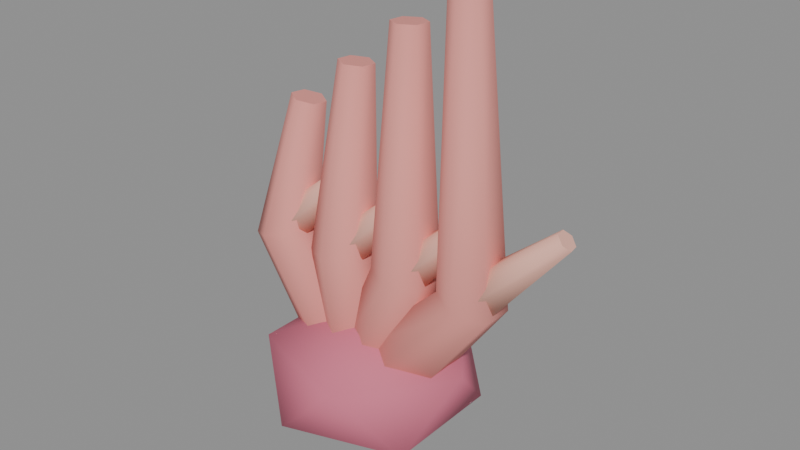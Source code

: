 # Source: prop_coral_shard.blend  (saved by Blender 5.2.44; exported with 4.5.12 LTS)
import bpy
from mathutils import Matrix  # noqa: F401  (used for matrix-valued properties, if any)

bpy.ops.wm.read_factory_settings(use_empty=True)
scene = bpy.context.scene
scene.name = 'Scene'

# ---- materials (node trees are filled in below, after node groups)
mat_m_toon = bpy.data.materials.new('M_Toon')

# ---- material node trees
mat_m_toon.use_nodes = True; mat_m_toon.node_tree.nodes.clear()
_N = mat_m_toon.node_tree.nodes; _L = mat_m_toon.node_tree.links
n0 = _N.new('ShaderNodeBsdfPrincipled'); n0.name = 'Principled BSDF'; n0.location = (-200, 100)
n0.inputs[2].default_value = 0.8
n0.inputs[10].default_value = 0.005
n1 = _N.new('ShaderNodeOutputMaterial'); n1.name = 'Material Output'; n1.location = (200, 100)
n2 = _N.new('ShaderNodeVertexColor'); n2.name = 'Color Attribute'; n2.location = (0, 0)
n2.layer_name = 'Col'
_L.new(n0.outputs[0], n1.inputs[0])
_L.new(n2.outputs[0], n0.inputs[0])
n1.is_active_output = True

# ---- meshes
me_coral_shard = bpy.data.meshes.new('coral_shard')
me_coral_shard.from_pydata([(0.0, 0.07, 0.06), (-0.04577, 0.035, 0.02025), (-0.04577, -0.035, 0.02025), (-6.473e-18, -0.07, 0.06), (0.04577, -0.035, 0.09975), (0.04577, 0.035, 0.09975), (-0.1643, 0.04744, 0.2478), (-0.2036, 0.02372, 0.2357), (-0.2043, -0.02372, 0.2379), (-0.1657, -0.04744, 0.2522), (-0.1264, -0.02372, 0.2643), (-0.1257, 0.02372, 0.2621), (-0.1318, 0.04487, 0.4475), (-0.1533, 0.03293, 0.4522), (-0.1534, 0.008056, 0.4547), (-0.1322, -0.004873, 0.4525), (-0.1107, 0.007071, 0.4478), (-0.1106, 0.03194, 0.4453), (-0.1592, -0.03452, 0.25), (-0.1411, -0.01376, 0.2284), (-0.1469, 0.02076, 0.2284), (-0.1708, 0.03452, 0.25), (-0.1889, 0.01376, 0.2716), (-0.1831, -0.02076, 0.2716), (-0.04253, 0.005204, 0.37), (-0.03477, 0.0141, 0.3608), (-0.03723, 0.0289, 0.3608), (-0.04747, 0.0348, 0.37), (-0.05523, 0.0259, 0.3792), (-0.05277, 0.0111, 0.3792), (0.0, 0.07, 0.06), (-0.05823, 0.035, 0.04314), (-0.05823, -0.035, 0.04314), (-8.234e-18, -0.07, 0.06), (0.05823, -0.035, 0.07686), (0.05823, 0.035, 0.07686), (-0.0548, 0.04746, 0.248), (-0.09585, 0.02373, 0.2451), (-0.09605, -0.02373, 0.2471), (-0.0552, -0.04746, 0.252), (-0.01415, -0.02373, 0.2549), (-0.01395, 0.02373, 0.2529), (-0.04393, 0.04493, 0.5182), (-0.0656, 0.03259, 0.5199), (-0.06567, 0.007661, 0.5218), (-0.04407, -0.004931, 0.5218), (-0.0224, 0.007408, 0.5201), (-0.02233, 0.03234, 0.5182), (-0.04925, -0.03452, 0.25), (-0.03113, -0.01376, 0.2284), (-0.03688, 0.02076, 0.2284), (-0.06075, 0.03452, 0.25), (-0.07887, 0.01376, 0.2716), (-0.07312, -0.02076, 0.2716), (0.06747, 0.005204, 0.37), (0.07523, 0.0141, 0.3608), (0.07277, 0.0289, 0.3608), (0.06253, 0.0348, 0.37), (0.05477, 0.0259, 0.3792), (0.05723, 0.0111, 0.3792), (0.0, 0.07, 0.06), (-0.05823, 0.035, 0.07686), (-0.05823, -0.035, 0.07686), (-8.234e-18, -0.07, 0.06), (0.05823, -0.035, 0.04314), (0.05823, 0.035, 0.04314), (0.05485, 0.04747, 0.2482), (0.01393, 0.02373, 0.2525), (0.01408, -0.02373, 0.2543), (0.05515, -0.04747, 0.2518), (0.09607, -0.02373, 0.2475), (0.09592, 0.02373, 0.2457), (0.04394, 0.04496, 0.5885), (0.02233, 0.03238, 0.5886), (0.02239, 0.007428, 0.59), (0.04406, -0.004957, 0.5915), (0.06567, 0.007615, 0.5914), (0.06561, 0.03257, 0.59), (0.06075, -0.03452, 0.25), (0.07887, -0.01376, 0.2284), (0.07312, 0.02076, 0.2284), (0.04925, 0.03452, 0.25), (0.03113, 0.01376, 0.2716), (0.03688, -0.02076, 0.2716), (0.1775, 0.005204, 0.37), (0.1852, 0.0141, 0.3608), (0.1828, 0.0289, 0.3608), (0.1725, 0.0348, 0.37), (0.1648, 0.0259, 0.3792), (0.1672, 0.0111, 0.3792), (0.0, -0.07, 0.06), (0.04577, -0.035, 0.02025), (0.04577, 0.035, 0.02025), (6.473e-18, 0.07, 0.06), (-0.04577, 0.035, 0.09975), (-0.04577, -0.035, 0.09975), (0.1653, -0.04747, 0.2515), (0.2053, -0.02374, 0.2419), (0.205, 0.02374, 0.2404), (0.1647, 0.04747, 0.2485), (0.1247, 0.02374, 0.2581), (0.125, -0.02374, 0.2596), (0.1321, -0.004969, 0.6612), (0.1537, 0.007721, 0.6623), (0.1535, 0.03269, 0.6611), (0.1319, 0.04497, 0.6588), (0.1103, 0.03228, 0.6577), (0.1105, 0.007309, 0.6589), (0.1708, -0.03452, 0.25), (0.1889, -0.01376, 0.2284), (0.1831, 0.02076, 0.2284), (0.1592, 0.03452, 0.25), (0.1411, 0.01376, 0.2716), (0.1469, -0.02076, 0.2716), (0.2875, 0.005204, 0.37), (0.2952, 0.0141, 0.3608), (0.2928, 0.0289, 0.3608), (0.2825, 0.0348, 0.37), (0.2748, 0.0259, 0.3792), (0.2772, 0.0111, 0.3792), (0.0, 0.0, -0.022), (0.123, -0.08937, 0.03438), (-0.04699, -0.1446, 0.03438), (-0.1521, 0.0, 0.03438), (-0.04699, 0.1446, 0.03438), (0.123, 0.08937, 0.03438), (0.04699, -0.1446, 0.1256), (-0.123, -0.08937, 0.1256), (-0.123, 0.08937, 0.1256), (0.04699, 0.1446, 0.1256), (0.1521, 0.0, 0.1256), (0.0, 0.0, 0.182)], [], [(0, 1, 7, 6), (1, 2, 8, 7), (2, 3, 9, 8), (3, 4, 10, 9), (4, 5, 11, 10), (5, 0, 6, 11), (6, 7, 13, 12), (7, 8, 14, 13), (8, 9, 15, 14), (9, 10, 16, 15), (10, 11, 17, 16), (11, 6, 12, 17), (5, 4, 3, 2, 1, 0), (12, 13, 14, 15, 16, 17), (18, 19, 25, 24), (19, 20, 26, 25), (20, 21, 27, 26), (21, 22, 28, 27), (22, 23, 29, 28), (23, 18, 24, 29), (23, 22, 21, 20, 19, 18), (24, 25, 26, 27, 28, 29), (30, 31, 37, 36), (31, 32, 38, 37), (32, 33, 39, 38), (33, 34, 40, 39), (34, 35, 41, 40), (35, 30, 36, 41), (36, 37, 43, 42), (37, 38, 44, 43), (38, 39, 45, 44), (39, 40, 46, 45), (40, 41, 47, 46), (41, 36, 42, 47), (35, 34, 33, 32, 31, 30), (42, 43, 44, 45, 46, 47), (48, 49, 55, 54), (49, 50, 56, 55), (50, 51, 57, 56), (51, 52, 58, 57), (52, 53, 59, 58), (53, 48, 54, 59), (53, 52, 51, 50, 49, 48), (54, 55, 56, 57, 58, 59), (60, 61, 67, 66), (61, 62, 68, 67), (62, 63, 69, 68), (63, 64, 70, 69), (64, 65, 71, 70), (65, 60, 66, 71), (66, 67, 73, 72), (67, 68, 74, 73), (68, 69, 75, 74), (69, 70, 76, 75), (70, 71, 77, 76), (71, 66, 72, 77), (65, 64, 63, 62, 61, 60), (72, 73, 74, 75, 76, 77), (78, 79, 85, 84), (79, 80, 86, 85), (80, 81, 87, 86), (81, 82, 88, 87), (82, 83, 89, 88), (83, 78, 84, 89), (83, 82, 81, 80, 79, 78), (84, 85, 86, 87, 88, 89), (90, 91, 97, 96), (91, 92, 98, 97), (92, 93, 99, 98), (93, 94, 100, 99), (94, 95, 101, 100), (95, 90, 96, 101), (96, 97, 103, 102), (97, 98, 104, 103), (98, 99, 105, 104), (99, 100, 106, 105), (100, 101, 107, 106), (101, 96, 102, 107), (95, 94, 93, 92, 91, 90), (102, 103, 104, 105, 106, 107), (108, 109, 115, 114), (109, 110, 116, 115), (110, 111, 117, 116), (111, 112, 118, 117), (112, 113, 119, 118), (113, 108, 114, 119), (113, 112, 111, 110, 109, 108), (114, 115, 116, 117, 118, 119), (120, 121, 122), (121, 120, 125), (120, 122, 123), (120, 123, 124), (120, 124, 125), (121, 125, 130), (122, 121, 126), (123, 122, 127), (124, 123, 128), (125, 124, 129), (121, 130, 126), (122, 126, 127), (123, 127, 128), (124, 128, 129), (125, 129, 130), (126, 130, 131), (127, 126, 131), (128, 127, 131), (129, 128, 131), (130, 129, 131)])
me_coral_shard.polygons.foreach_set('use_smooth', [1, 1, 1, 1, 1, 1, 1, 1, 1, 1, 1, 1, 0, 0, 1, 1, 1, 1, 1, 1, 0, 0, 1, 1, 1, 1, 1, 1, 1, 1, 1, 1, 1, 1, 0, 0, 1, 1, 1, 1, 1, 1, 0, 0, 1, 1, 1, 1, 1, 1, 1, 1, 1, 1, 1, 1, 0, 0, 1, 1, 1, 1, 1, 1, 0, 0, 1, 1, 1, 1, 1, 1, 1, 1, 1, 1, 1, 1, 0, 0, 1, 1, 1, 1, 1, 1, 0, 0, 1, 1, 1, 1, 1, 1, 1, 1, 1, 1, 1, 1, 1, 1, 1, 1, 1, 1, 1, 1])
_ca = me_coral_shard.color_attributes.new('Col', 'BYTE_COLOR', 'CORNER')
_ca.data.foreach_set('color', [0.7991, 0.2961, 0.2623, 1.0, 0.7991, 0.2961, 0.2623, 1.0, 0.7991, 0.2961, 0.2623, 1.0, 0.7991, 0.2961, 0.2623, 1.0, 0.7991, 0.2961, 0.2623, 1.0, 0.7991, 0.2961, 0.2623, 1.0, 0.7991, 0.2961, 0.2623, 1.0, 0.7991, 0.2961, 0.2623, 1.0, 0.7991, 0.2961, 0.2623, 1.0, 0.7991, 0.2961, 0.2623, 1.0, 0.7991, 0.2961, 0.2623, 1.0, 0.7991, 0.2961, 0.2623, 1.0, 0.7991, 0.2961, 0.2623, 1.0, 0.7991, 0.2961, 0.2623, 1.0, 0.7991, 0.2961, 0.2623, 1.0, 0.7991, 0.2961, 0.2623, 1.0, 0.7991, 0.2961, 0.2623, 1.0, 0.7991, 0.2961, 0.2623, 1.0, 0.7991, 0.2961, 0.2623, 1.0, 0.7991, 0.2961, 0.2623, 1.0, 0.7991, 0.2961, 0.2623, 1.0, 0.7991, 0.2961, 0.2623, 1.0, 0.7991, 0.2961, 0.2623, 1.0, 0.7991, 0.2961, 0.2623, 1.0, 0.7991, 0.2961, 0.2623, 1.0, 0.7991, 0.2961, 0.2623, 1.0, 0.7991, 0.2961, 0.2623, 1.0, 0.7991, 0.2961, 0.2623, 1.0, 0.7991, 0.2961, 0.2623, 1.0, 0.7991, 0.2961, 0.2623, 1.0, 0.7991, 0.2961, 0.2623, 1.0, 0.7991, 0.2961, 0.2623, 1.0, 0.7991, 0.2961, 0.2623, 1.0, 0.7991, 0.2961, 0.2623, 1.0, 0.7991, 0.2961, 0.2623, 1.0, 0.7991, 0.2961, 0.2623, 1.0, 0.7991, 0.2961, 0.2623, 1.0, 0.7991, 0.2961, 0.2623, 1.0, 0.7991, 0.2961, 0.2623, 1.0, 0.7991, 0.2961, 0.2623, 1.0, 0.7991, 0.2961, 0.2623, 1.0, 0.7991, 0.2961, 0.2623, 1.0, 0.7991, 0.2961, 0.2623, 1.0, 0.7991, 0.2961, 0.2623, 1.0, 0.7991, 0.2961, 0.2623, 1.0, 0.7991, 0.2961, 0.2623, 1.0, 0.7991, 0.2961, 0.2623, 1.0, 0.7991, 0.2961, 0.2623, 1.0, 0.7991, 0.2961, 0.2623, 1.0, 0.7991, 0.2961, 0.2623, 1.0, 0.7991, 0.2961, 0.2623, 1.0, 0.7991, 0.2961, 0.2623, 1.0, 0.7991, 0.2961, 0.2623, 1.0, 0.7991, 0.2961, 0.2623, 1.0, 0.7991, 0.2961, 0.2623, 1.0, 0.7991, 0.2961, 0.2623, 1.0, 0.7991, 0.2961, 0.2623, 1.0, 0.7991, 0.2961, 0.2623, 1.0, 0.7991, 0.2961, 0.2623, 1.0, 0.7991, 0.2961, 0.2623, 1.0, 0.8469, 0.4452, 0.3515, 1.0, 0.8469, 0.4452, 0.3515, 1.0, 0.8469, 0.4452, 0.3515, 1.0, 0.8469, 0.4452, 0.3515, 1.0, 0.8469, 0.4452, 0.3515, 1.0, 0.8469, 0.4452, 0.3515, 1.0, 0.8469, 0.4452, 0.3515, 1.0, 0.8469, 0.4452, 0.3515, 1.0, 0.8469, 0.4452, 0.3515, 1.0, 0.8469, 0.4452, 0.3515, 1.0, 0.8469, 0.4452, 0.3515, 1.0, 0.8469, 0.4452, 0.3515, 1.0, 0.8469, 0.4452, 0.3515, 1.0, 0.8469, 0.4452, 0.3515, 1.0, 0.8469, 0.4452, 0.3515, 1.0, 0.8469, 0.4452, 0.3515, 1.0, 0.8469, 0.4452, 0.3515, 1.0, 0.8469, 0.4452, 0.3515, 1.0, 0.8469, 0.4452, 0.3515, 1.0, 0.8469, 0.4452, 0.3515, 1.0, 0.8469, 0.4452, 0.3515, 1.0, 0.8469, 0.4452, 0.3515, 1.0, 0.8469, 0.4452, 0.3515, 1.0, 0.8469, 0.4452, 0.3515, 1.0, 0.8469, 0.4452, 0.3515, 1.0, 0.8469, 0.4452, 0.3515, 1.0, 0.8469, 0.4452, 0.3515, 1.0, 0.8469, 0.4452, 0.3515, 1.0, 0.8469, 0.4452, 0.3515, 1.0, 0.8469, 0.4452, 0.3515, 1.0, 0.8469, 0.4452, 0.3515, 1.0, 0.8469, 0.4452, 0.3515, 1.0, 0.8469, 0.4452, 0.3515, 1.0, 0.8469, 0.4452, 0.3515, 1.0, 0.8469, 0.4452, 0.3515, 1.0, 0.8469, 0.4452, 0.3515, 1.0, 0.7991, 0.2961, 0.2623, 1.0, 0.7991, 0.2961, 0.2623, 1.0, 0.7991, 0.2961, 0.2623, 1.0, 0.7991, 0.2961, 0.2623, 1.0, 0.7991, 0.2961, 0.2623, 1.0, 0.7991, 0.2961, 0.2623, 1.0, 0.7991, 0.2961, 0.2623, 1.0, 0.7991, 0.2961, 0.2623, 1.0, 0.7991, 0.2961, 0.2623, 1.0, 0.7991, 0.2961, 0.2623, 1.0, 0.7991, 0.2961, 0.2623, 1.0, 0.7991, 0.2961, 0.2623, 1.0, 0.7991, 0.2961, 0.2623, 1.0, 0.7991, 0.2961, 0.2623, 1.0, 0.7991, 0.2961, 0.2623, 1.0, 0.7991, 0.2961, 0.2623, 1.0, 0.7991, 0.2961, 0.2623, 1.0, 0.7991, 0.2961, 0.2623, 1.0, 0.7991, 0.2961, 0.2623, 1.0, 0.7991, 0.2961, 0.2623, 1.0, 0.7991, 0.2961, 0.2623, 1.0, 0.7991, 0.2961, 0.2623, 1.0, 0.7991, 0.2961, 0.2623, 1.0, 0.7991, 0.2961, 0.2623, 1.0, 0.7991, 0.2961, 0.2623, 1.0, 0.7991, 0.2961, 0.2623, 1.0, 0.7991, 0.2961, 0.2623, 1.0, 0.7991, 0.2961, 0.2623, 1.0, 0.7991, 0.2961, 0.2623, 1.0, 0.7991, 0.2961, 0.2623, 1.0, 0.7991, 0.2961, 0.2623, 1.0, 0.7991, 0.2961, 0.2623, 1.0, 0.7991, 0.2961, 0.2623, 1.0, 0.7991, 0.2961, 0.2623, 1.0, 0.7991, 0.2961, 0.2623, 1.0, 0.7991, 0.2961, 0.2623, 1.0, 0.7991, 0.2961, 0.2623, 1.0, 0.7991, 0.2961, 0.2623, 1.0, 0.7991, 0.2961, 0.2623, 1.0, 0.7991, 0.2961, 0.2623, 1.0, 0.7991, 0.2961, 0.2623, 1.0, 0.7991, 0.2961, 0.2623, 1.0, 0.7991, 0.2961, 0.2623, 1.0, 0.7991, 0.2961, 0.2623, 1.0, 0.7991, 0.2961, 0.2623, 1.0, 0.7991, 0.2961, 0.2623, 1.0, 0.7991, 0.2961, 0.2623, 1.0, 0.7991, 0.2961, 0.2623, 1.0, 0.7991, 0.2961, 0.2623, 1.0, 0.7991, 0.2961, 0.2623, 1.0, 0.7991, 0.2961, 0.2623, 1.0, 0.7991, 0.2961, 0.2623, 1.0, 0.7991, 0.2961, 0.2623, 1.0, 0.7991, 0.2961, 0.2623, 1.0, 0.7991, 0.2961, 0.2623, 1.0, 0.7991, 0.2961, 0.2623, 1.0, 0.7991, 0.2961, 0.2623, 1.0, 0.7991, 0.2961, 0.2623, 1.0, 0.7991, 0.2961, 0.2623, 1.0, 0.7991, 0.2961, 0.2623, 1.0, 0.8469, 0.4452, 0.3515, 1.0, 0.8469, 0.4452, 0.3515, 1.0, 0.8469, 0.4452, 0.3515, 1.0, 0.8469, 0.4452, 0.3515, 1.0, 0.8469, 0.4452, 0.3515, 1.0, 0.8469, 0.4452, 0.3515, 1.0, 0.8469, 0.4452, 0.3515, 1.0, 0.8469, 0.4452, 0.3515, 1.0, 0.8469, 0.4452, 0.3515, 1.0, 0.8469, 0.4452, 0.3515, 1.0, 0.8469, 0.4452, 0.3515, 1.0, 0.8469, 0.4452, 0.3515, 1.0, 0.8469, 0.4452, 0.3515, 1.0, 0.8469, 0.4452, 0.3515, 1.0, 0.8469, 0.4452, 0.3515, 1.0, 0.8469, 0.4452, 0.3515, 1.0, 0.8469, 0.4452, 0.3515, 1.0, 0.8469, 0.4452, 0.3515, 1.0, 0.8469, 0.4452, 0.3515, 1.0, 0.8469, 0.4452, 0.3515, 1.0, 0.8469, 0.4452, 0.3515, 1.0, 0.8469, 0.4452, 0.3515, 1.0, 0.8469, 0.4452, 0.3515, 1.0, 0.8469, 0.4452, 0.3515, 1.0, 0.8469, 0.4452, 0.3515, 1.0, 0.8469, 0.4452, 0.3515, 1.0, 0.8469, 0.4452, 0.3515, 1.0, 0.8469, 0.4452, 0.3515, 1.0, 0.8469, 0.4452, 0.3515, 1.0, 0.8469, 0.4452, 0.3515, 1.0, 0.8469, 0.4452, 0.3515, 1.0, 0.8469, 0.4452, 0.3515, 1.0, 0.8469, 0.4452, 0.3515, 1.0, 0.8469, 0.4452, 0.3515, 1.0, 0.8469, 0.4452, 0.3515, 1.0, 0.8469, 0.4452, 0.3515, 1.0, 0.7991, 0.2961, 0.2623, 1.0, 0.7991, 0.2961, 0.2623, 1.0, 0.7991, 0.2961, 0.2623, 1.0, 0.7991, 0.2961, 0.2623, 1.0, 0.7991, 0.2961, 0.2623, 1.0, 0.7991, 0.2961, 0.2623, 1.0, 0.7991, 0.2961, 0.2623, 1.0, 0.7991, 0.2961, 0.2623, 1.0, 0.7991, 0.2961, 0.2623, 1.0, 0.7991, 0.2961, 0.2623, 1.0, 0.7991, 0.2961, 0.2623, 1.0, 0.7991, 0.2961, 0.2623, 1.0, 0.7991, 0.2961, 0.2623, 1.0, 0.7991, 0.2961, 0.2623, 1.0, 0.7991, 0.2961, 0.2623, 1.0, 0.7991, 0.2961, 0.2623, 1.0, 0.7991, 0.2961, 0.2623, 1.0, 0.7991, 0.2961, 0.2623, 1.0, 0.7991, 0.2961, 0.2623, 1.0, 0.7991, 0.2961, 0.2623, 1.0, 0.7991, 0.2961, 0.2623, 1.0, 0.7991, 0.2961, 0.2623, 1.0, 0.7991, 0.2961, 0.2623, 1.0, 0.7991, 0.2961, 0.2623, 1.0, 0.7991, 0.2961, 0.2623, 1.0, 0.7991, 0.2961, 0.2623, 1.0, 0.7991, 0.2961, 0.2623, 1.0, 0.7991, 0.2961, 0.2623, 1.0, 0.7991, 0.2961, 0.2623, 1.0, 0.7991, 0.2961, 0.2623, 1.0, 0.7991, 0.2961, 0.2623, 1.0, 0.7991, 0.2961, 0.2623, 1.0, 0.7991, 0.2961, 0.2623, 1.0, 0.7991, 0.2961, 0.2623, 1.0, 0.7991, 0.2961, 0.2623, 1.0, 0.7991, 0.2961, 0.2623, 1.0, 0.7991, 0.2961, 0.2623, 1.0, 0.7991, 0.2961, 0.2623, 1.0, 0.7991, 0.2961, 0.2623, 1.0, 0.7991, 0.2961, 0.2623, 1.0, 0.7991, 0.2961, 0.2623, 1.0, 0.7991, 0.2961, 0.2623, 1.0, 0.7991, 0.2961, 0.2623, 1.0, 0.7991, 0.2961, 0.2623, 1.0, 0.7991, 0.2961, 0.2623, 1.0, 0.7991, 0.2961, 0.2623, 1.0, 0.7991, 0.2961, 0.2623, 1.0, 0.7991, 0.2961, 0.2623, 1.0, 0.7991, 0.2961, 0.2623, 1.0, 0.7991, 0.2961, 0.2623, 1.0, 0.7991, 0.2961, 0.2623, 1.0, 0.7991, 0.2961, 0.2623, 1.0, 0.7991, 0.2961, 0.2623, 1.0, 0.7991, 0.2961, 0.2623, 1.0, 0.7991, 0.2961, 0.2623, 1.0, 0.7991, 0.2961, 0.2623, 1.0, 0.7991, 0.2961, 0.2623, 1.0, 0.7991, 0.2961, 0.2623, 1.0, 0.7991, 0.2961, 0.2623, 1.0, 0.7991, 0.2961, 0.2623, 1.0, 0.8469, 0.4452, 0.3515, 1.0, 0.8469, 0.4452, 0.3515, 1.0, 0.8469, 0.4452, 0.3515, 1.0, 0.8469, 0.4452, 0.3515, 1.0, 0.8469, 0.4452, 0.3515, 1.0, 0.8469, 0.4452, 0.3515, 1.0, 0.8469, 0.4452, 0.3515, 1.0, 0.8469, 0.4452, 0.3515, 1.0, 0.8469, 0.4452, 0.3515, 1.0, 0.8469, 0.4452, 0.3515, 1.0, 0.8469, 0.4452, 0.3515, 1.0, 0.8469, 0.4452, 0.3515, 1.0, 0.8469, 0.4452, 0.3515, 1.0, 0.8469, 0.4452, 0.3515, 1.0, 0.8469, 0.4452, 0.3515, 1.0, 0.8469, 0.4452, 0.3515, 1.0, 0.8469, 0.4452, 0.3515, 1.0, 0.8469, 0.4452, 0.3515, 1.0, 0.8469, 0.4452, 0.3515, 1.0, 0.8469, 0.4452, 0.3515, 1.0, 0.8469, 0.4452, 0.3515, 1.0, 0.8469, 0.4452, 0.3515, 1.0, 0.8469, 0.4452, 0.3515, 1.0, 0.8469, 0.4452, 0.3515, 1.0, 0.8469, 0.4452, 0.3515, 1.0, 0.8469, 0.4452, 0.3515, 1.0, 0.8469, 0.4452, 0.3515, 1.0, 0.8469, 0.4452, 0.3515, 1.0, 0.8469, 0.4452, 0.3515, 1.0, 0.8469, 0.4452, 0.3515, 1.0, 0.8469, 0.4452, 0.3515, 1.0, 0.8469, 0.4452, 0.3515, 1.0, 0.8469, 0.4452, 0.3515, 1.0, 0.8469, 0.4452, 0.3515, 1.0, 0.8469, 0.4452, 0.3515, 1.0, 0.8469, 0.4452, 0.3515, 1.0, 0.7991, 0.2961, 0.2623, 1.0, 0.7991, 0.2961, 0.2623, 1.0, 0.7991, 0.2961, 0.2623, 1.0, 0.7991, 0.2961, 0.2623, 1.0, 0.7991, 0.2961, 0.2623, 1.0, 0.7991, 0.2961, 0.2623, 1.0, 0.7991, 0.2961, 0.2623, 1.0, 0.7991, 0.2961, 0.2623, 1.0, 0.7991, 0.2961, 0.2623, 1.0, 0.7991, 0.2961, 0.2623, 1.0, 0.7991, 0.2961, 0.2623, 1.0, 0.7991, 0.2961, 0.2623, 1.0, 0.7991, 0.2961, 0.2623, 1.0, 0.7991, 0.2961, 0.2623, 1.0, 0.7991, 0.2961, 0.2623, 1.0, 0.7991, 0.2961, 0.2623, 1.0, 0.7991, 0.2961, 0.2623, 1.0, 0.7991, 0.2961, 0.2623, 1.0, 0.7991, 0.2961, 0.2623, 1.0, 0.7991, 0.2961, 0.2623, 1.0, 0.7991, 0.2961, 0.2623, 1.0, 0.7991, 0.2961, 0.2623, 1.0, 0.7991, 0.2961, 0.2623, 1.0, 0.7991, 0.2961, 0.2623, 1.0, 0.7991, 0.2961, 0.2623, 1.0, 0.7991, 0.2961, 0.2623, 1.0, 0.7991, 0.2961, 0.2623, 1.0, 0.7991, 0.2961, 0.2623, 1.0, 0.7991, 0.2961, 0.2623, 1.0, 0.7991, 0.2961, 0.2623, 1.0, 0.7991, 0.2961, 0.2623, 1.0, 0.7991, 0.2961, 0.2623, 1.0, 0.7991, 0.2961, 0.2623, 1.0, 0.7991, 0.2961, 0.2623, 1.0, 0.7991, 0.2961, 0.2623, 1.0, 0.7991, 0.2961, 0.2623, 1.0, 0.7991, 0.2961, 0.2623, 1.0, 0.7991, 0.2961, 0.2623, 1.0, 0.7991, 0.2961, 0.2623, 1.0, 0.7991, 0.2961, 0.2623, 1.0, 0.7991, 0.2961, 0.2623, 1.0, 0.7991, 0.2961, 0.2623, 1.0, 0.7991, 0.2961, 0.2623, 1.0, 0.7991, 0.2961, 0.2623, 1.0, 0.7991, 0.2961, 0.2623, 1.0, 0.7991, 0.2961, 0.2623, 1.0, 0.7991, 0.2961, 0.2623, 1.0, 0.7991, 0.2961, 0.2623, 1.0, 0.7991, 0.2961, 0.2623, 1.0, 0.7991, 0.2961, 0.2623, 1.0, 0.7991, 0.2961, 0.2623, 1.0, 0.7991, 0.2961, 0.2623, 1.0, 0.7991, 0.2961, 0.2623, 1.0, 0.7991, 0.2961, 0.2623, 1.0, 0.7991, 0.2961, 0.2623, 1.0, 0.7991, 0.2961, 0.2623, 1.0, 0.7991, 0.2961, 0.2623, 1.0, 0.7991, 0.2961, 0.2623, 1.0, 0.7991, 0.2961, 0.2623, 1.0, 0.7991, 0.2961, 0.2623, 1.0, 0.8469, 0.4452, 0.3515, 1.0, 0.8469, 0.4452, 0.3515, 1.0, 0.8469, 0.4452, 0.3515, 1.0, 0.8469, 0.4452, 0.3515, 1.0, 0.8469, 0.4452, 0.3515, 1.0, 0.8469, 0.4452, 0.3515, 1.0, 0.8469, 0.4452, 0.3515, 1.0, 0.8469, 0.4452, 0.3515, 1.0, 0.8469, 0.4452, 0.3515, 1.0, 0.8469, 0.4452, 0.3515, 1.0, 0.8469, 0.4452, 0.3515, 1.0, 0.8469, 0.4452, 0.3515, 1.0, 0.8469, 0.4452, 0.3515, 1.0, 0.8469, 0.4452, 0.3515, 1.0, 0.8469, 0.4452, 0.3515, 1.0, 0.8469, 0.4452, 0.3515, 1.0, 0.8469, 0.4452, 0.3515, 1.0, 0.8469, 0.4452, 0.3515, 1.0, 0.8469, 0.4452, 0.3515, 1.0, 0.8469, 0.4452, 0.3515, 1.0, 0.8469, 0.4452, 0.3515, 1.0, 0.8469, 0.4452, 0.3515, 1.0, 0.8469, 0.4452, 0.3515, 1.0, 0.8469, 0.4452, 0.3515, 1.0, 0.8469, 0.4452, 0.3515, 1.0, 0.8469, 0.4452, 0.3515, 1.0, 0.8469, 0.4452, 0.3515, 1.0, 0.8469, 0.4452, 0.3515, 1.0, 0.8469, 0.4452, 0.3515, 1.0, 0.8469, 0.4452, 0.3515, 1.0, 0.8469, 0.4452, 0.3515, 1.0, 0.8469, 0.4452, 0.3515, 1.0, 0.8469, 0.4452, 0.3515, 1.0, 0.8469, 0.4452, 0.3515, 1.0, 0.8469, 0.4452, 0.3515, 1.0, 0.8469, 0.4452, 0.3515, 1.0, 0.6445, 0.1559, 0.2384, 1.0, 0.6445, 0.1559, 0.2384, 1.0, 0.6445, 0.1559, 0.2384, 1.0, 0.6445, 0.1559, 0.2384, 1.0, 0.6445, 0.1559, 0.2384, 1.0, 0.6445, 0.1559, 0.2384, 1.0, 0.6445, 0.1559, 0.2384, 1.0, 0.6445, 0.1559, 0.2384, 1.0, 0.6445, 0.1559, 0.2384, 1.0, 0.6445, 0.1559, 0.2384, 1.0, 0.6445, 0.1559, 0.2384, 1.0, 0.6445, 0.1559, 0.2384, 1.0, 0.6445, 0.1559, 0.2384, 1.0, 0.6445, 0.1559, 0.2384, 1.0, 0.6445, 0.1559, 0.2384, 1.0, 0.6445, 0.1559, 0.2384, 1.0, 0.6445, 0.1559, 0.2384, 1.0, 0.6445, 0.1559, 0.2384, 1.0, 0.6445, 0.1559, 0.2384, 1.0, 0.6445, 0.1559, 0.2384, 1.0, 0.6445, 0.1559, 0.2384, 1.0, 0.6445, 0.1559, 0.2384, 1.0, 0.6445, 0.1559, 0.2384, 1.0, 0.6445, 0.1559, 0.2384, 1.0, 0.6445, 0.1559, 0.2384, 1.0, 0.6445, 0.1559, 0.2384, 1.0, 0.6445, 0.1559, 0.2384, 1.0, 0.6445, 0.1559, 0.2384, 1.0, 0.6445, 0.1559, 0.2384, 1.0, 0.6445, 0.1559, 0.2384, 1.0, 0.6445, 0.1559, 0.2384, 1.0, 0.6445, 0.1559, 0.2384, 1.0, 0.6445, 0.1559, 0.2384, 1.0, 0.6445, 0.1559, 0.2384, 1.0, 0.6445, 0.1559, 0.2384, 1.0, 0.6445, 0.1559, 0.2384, 1.0, 0.6445, 0.1559, 0.2384, 1.0, 0.6445, 0.1559, 0.2384, 1.0, 0.6445, 0.1559, 0.2384, 1.0, 0.6445, 0.1559, 0.2384, 1.0, 0.6445, 0.1559, 0.2384, 1.0, 0.6445, 0.1559, 0.2384, 1.0, 0.6445, 0.1559, 0.2384, 1.0, 0.6445, 0.1559, 0.2384, 1.0, 0.6445, 0.1559, 0.2384, 1.0, 0.6445, 0.1559, 0.2384, 1.0, 0.6445, 0.1559, 0.2384, 1.0, 0.6445, 0.1559, 0.2384, 1.0, 0.6445, 0.1559, 0.2384, 1.0, 0.6445, 0.1559, 0.2384, 1.0, 0.6445, 0.1559, 0.2384, 1.0, 0.6445, 0.1559, 0.2384, 1.0, 0.6445, 0.1559, 0.2384, 1.0, 0.6445, 0.1559, 0.2384, 1.0, 0.6445, 0.1559, 0.2384, 1.0, 0.6445, 0.1559, 0.2384, 1.0, 0.6445, 0.1559, 0.2384, 1.0, 0.6445, 0.1559, 0.2384, 1.0, 0.6445, 0.1559, 0.2384, 1.0, 0.6445, 0.1559, 0.2384, 1.0])
me_coral_shard.materials.append(mat_m_toon)
me_coral_shard.update()

# ---- objects
ob_coral_shard = bpy.data.objects.new('coral_shard', me_coral_shard)

# ---- transforms, parenting, visibility, modifiers, constraints
ob_coral_shard.location = (0.0, 0.0, 0.0)

# ---- collection membership
scene.collection.objects.link(ob_coral_shard)

# ---- scene / render settings (as saved in the file)
scene.frame_start = 1; scene.frame_end = 250; scene.frame_set(1)
scene.render.engine = 'BLENDER_EEVEE_NEXT'
scene.render.fps = 30
scene.render.bake_bias = 0.0
scene.render.bake_samples = 0
scene.render.compositor_device = 'GPU'
scene.eevee.use_volume_custom_range = False
scene.eevee.fast_gi_thickness_near = 0.1
scene.eevee.fast_gi_thickness_far = 0.0
scene.eevee.ray_tracing_options.screen_trace_thickness = 0.1
bpy.context.view_layer.update()

# ---- added for rendering (the .blend has no active camera and no usable light): camera, sun + grey world if the file has none
cam_auto = bpy.data.cameras.new('AutoCamera')
cam_auto.lens = 50.0
cam_auto.sensor_width = 36.0
cam_auto.clip_end = 1000.0
ob_auto_camera = bpy.data.objects.new('AutoCamera', cam_auto)
scene.collection.objects.link(ob_auto_camera)
ob_auto_camera.location = (0.873789, -0.994008, 0.982843)
ob_auto_camera.rotation_euler = (1.09748, -7.21219e-08, 0.694738)
scene.camera = ob_auto_camera
light_auto_sun = bpy.data.lights.new('AutoSun', 'SUN')
light_auto_sun.energy = 3.0
light_auto_sun.angle = 0.0523599
ob_auto_sun = bpy.data.objects.new('AutoSun', light_auto_sun)
scene.collection.objects.link(ob_auto_sun)
ob_auto_sun.rotation_euler = (0.872665, 0.174533, 0.523599)
if scene.world is None:
    world_auto = bpy.data.worlds.new('AutoWorld')
    world_auto.color = (0.3, 0.3, 0.3)
    scene.world = world_auto
bpy.context.view_layer.update()
